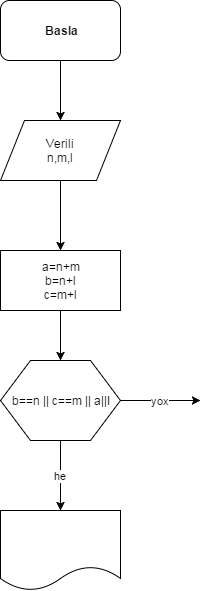

The diagram above was exported from draw.io. Its source (the exported page's mxGraphModel, read from the mxfile embedded in the PNG):
<mxGraphModel dx="872" dy="457" grid="1" gridSize="10" guides="1" tooltips="1" connect="1" arrows="1" fold="1" page="0" pageScale="1" pageWidth="1169" pageHeight="826" background="#ffffff" math="0" shadow="0">
  <root>
    <mxCell id="0" style=";html=1;" />
    <mxCell id="1" style=";html=1;" parent="0" />
    <mxCell id="116" style="edgeStyle=orthogonalEdgeStyle;rounded=0;html=1;entryX=0.5;entryY=0;jettySize=auto;orthogonalLoop=1;" edge="1" parent="1" source="114" target="115">
      <mxGeometry relative="1" as="geometry" />
    </mxCell>
    <mxCell id="114" value="Basla" style="rounded=1;whiteSpace=wrap;html=1;fontStyle=1" vertex="1" parent="1">
      <mxGeometry x="190" y="40" width="120" height="60" as="geometry" />
    </mxCell>
    <mxCell id="117" style="edgeStyle=orthogonalEdgeStyle;rounded=0;html=1;jettySize=auto;orthogonalLoop=1;" edge="1" parent="1" source="115">
      <mxGeometry relative="1" as="geometry">
        <mxPoint x="250" y="290" as="targetPoint" />
      </mxGeometry>
    </mxCell>
    <mxCell id="115" value="Verili&lt;div&gt;n,m,l&lt;/div&gt;" style="shape=parallelogram;whiteSpace=wrap;html=1;" vertex="1" parent="1">
      <mxGeometry x="190" y="160" width="120" height="60" as="geometry" />
    </mxCell>
    <mxCell id="122" style="edgeStyle=orthogonalEdgeStyle;rounded=0;html=1;entryX=0.5;entryY=0;jettySize=auto;orthogonalLoop=1;" edge="1" parent="1" source="118" target="121">
      <mxGeometry relative="1" as="geometry" />
    </mxCell>
    <mxCell id="118" value="a=n+m&lt;div&gt;b=n+l&lt;/div&gt;&lt;div&gt;c=m+l&lt;/div&gt;" style="whiteSpace=wrap;html=1;" vertex="1" parent="1">
      <mxGeometry x="190" y="290" width="120" height="60" as="geometry" />
    </mxCell>
    <mxCell id="123" value="yox" style="edgeStyle=orthogonalEdgeStyle;rounded=0;html=1;jettySize=auto;orthogonalLoop=1;" edge="1" parent="1" source="121">
      <mxGeometry relative="1" as="geometry">
        <mxPoint x="390" y="440" as="targetPoint" />
      </mxGeometry>
    </mxCell>
    <mxCell id="124" value="he" style="edgeStyle=orthogonalEdgeStyle;rounded=0;html=1;jettySize=auto;orthogonalLoop=1;" edge="1" parent="1" source="121">
      <mxGeometry relative="1" as="geometry">
        <mxPoint x="250" y="550" as="targetPoint" />
      </mxGeometry>
    </mxCell>
    <mxCell id="121" value="b==n || c==m || a||I" style="shape=hexagon;perimeter=hexagonPerimeter;whiteSpace=wrap;html=1;" vertex="1" parent="1">
      <mxGeometry x="190" y="400" width="120" height="80" as="geometry" />
    </mxCell>
    <mxCell id="126" value="" style="shape=document;whiteSpace=wrap;html=1;" vertex="1" parent="1">
      <mxGeometry x="190" y="550" width="120" height="80" as="geometry" />
    </mxCell>
  </root>
</mxGraphModel>